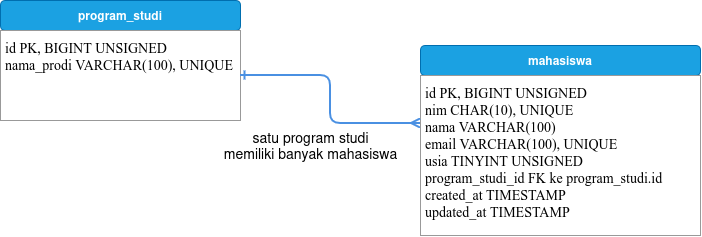

The diagram above was exported from draw.io. Its source (the exported page's mxGraphModel, read from the mxfile embedded in the PNG):
<mxGraphModel dx="860" dy="457" grid="1" gridSize="10" guides="1" tooltips="1" connect="1" arrows="1" fold="1" page="1" pageScale="1" pageWidth="827" pageHeight="1169" math="0" shadow="0">
  <root>
    <mxCell id="0" />
    <mxCell id="1" parent="0" />
    <mxCell id="tbl_prodi_header" parent="1" style="fillColor=#1ba1e2;strokeColor=#006EAF;fontColor=#ffffff;fontStyle=1;align=center;fontSize=12;rounded=1;" value="program_studi" vertex="1">
      <mxGeometry height="30" width="240" x="60" y="55" as="geometry" />
    </mxCell>
    <mxCell id="tbl_prodi_content" parent="1" style="fillColor=white;strokeColor=#999999;align=left;verticalAlign=top;spacing=5;paddingLeft=10;paddingTop=8;fontSize=14;fontFamily=Times New Roman;" value="id                          PK, BIGINT UNSIGNED&#10;nama_prodi              VARCHAR(100), UNIQUE" vertex="1">
      <mxGeometry height="90" width="240" x="60" y="85" as="geometry" />
    </mxCell>
    <mxCell id="tbl_mhs_header" parent="1" style="fillColor=#1ba1e2;strokeColor=#006EAF;fontColor=#ffffff;fontStyle=1;align=center;fontSize=12;rounded=1;" value="mahasiswa" vertex="1">
      <mxGeometry height="30" width="280" x="480" y="100" as="geometry" />
    </mxCell>
    <mxCell id="tbl_mhs_content" parent="1" style="fillColor=white;strokeColor=#999999;align=left;verticalAlign=top;spacing=5;paddingLeft=10;paddingTop=8;fontSize=14;fontFamily=Times New Roman;" value="id                          PK, BIGINT UNSIGNED&#10;nim                       CHAR(10), UNIQUE&#10;nama                    VARCHAR(100)&#10;email                    VARCHAR(100), UNIQUE&#10;usia                     TINYINT UNSIGNED&#10;program_studi_id  FK ke program_studi.id&#10;created_at            TIMESTAMP&#10;updated_at            TIMESTAMP" vertex="1">
      <mxGeometry height="160" width="280" x="480" y="130" as="geometry" />
    </mxCell>
    <mxCell id="connector" edge="1" parent="1" source="tbl_prodi_content" style="edgeStyle=orthogonalEdgeStyle;rounded=1;orthogonalLoop=1;jettySize=auto;html=1;strokeWidth=2;strokeColor=#4A90E2;startArrow=ERone;startFill=0;endArrow=ERmany;endFill=0;exitX=1;exitY=0.5;exitDx=0;exitDy=0;entryX=0;entryY=0.3;entryDx=0;entryDy=0;" target="tbl_mhs_content">
      <mxGeometry relative="1" as="geometry">
        <mxPoint x="340" y="175" as="sourcePoint" />
        <mxPoint x="480" y="175" as="targetPoint" />
      </mxGeometry>
    </mxCell>
    <mxCell id="rel_label" parent="1" style="text;html=1;align=center;verticalAlign=middle;resizable=0;points=[];autosize=1;strokeColor=none;fillColor=none;fontSize=10;" value="&lt;font style=&quot;font-size: 14px;&quot;&gt;satu program studi&lt;br&gt;memiliki banyak mahasiswa&lt;/font&gt;" vertex="1">
      <mxGeometry height="50" width="200" x="270" y="175" as="geometry" />
    </mxCell>
  </root>
</mxGraphModel>